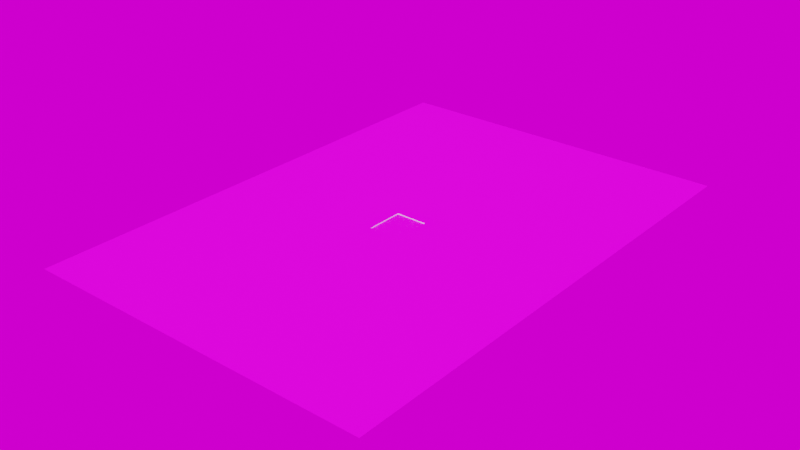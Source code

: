 # Source: New.blend  (saved by Blender 3.0.42; exported with 4.5.12 LTS)
import bpy
from mathutils import Matrix  # noqa: F401  (used for matrix-valued properties, if any)

bpy.ops.wm.read_factory_settings(use_empty=True)
scene = bpy.context.scene
scene.name = 'Scene'

# ---- collections
col_collection = bpy.data.collections.new('Collection'); scene.collection.children.link(col_collection)

# ---- images (referenced by path relative to the original .blend; pixels are not part of the script)
import os
ASSET_DIR = os.environ.get("B2B_ASSET_DIR", "")  # directory of the original .blend (textures are referenced by path, not embedded)
HERE = os.path.dirname(os.path.abspath(__file__))  # packed textures are extracted next to this script under _unpacked/

def load_image(name, relpath, width, height, colorspace="sRGB"):
    """Load a texture the original file referenced (path relative to the .blend, or extracted next to this script)."""
    p = next((c for c in (os.path.join(HERE, relpath), os.path.join(ASSET_DIR, relpath)) if relpath and os.path.exists(c)), "")
    if p:
        img = bpy.data.images.load(p, check_existing=True)
        img.name = name
    else:  # same state as the original file: an image datablock whose file is absent (Cycles renders it pink)
        img = bpy.data.images.new(name, width, height)
        img.source = "FILE"
        img.filepath = "//" + (relpath or name)
    img.colorspace_settings.name = colorspace
    return img
img_ground_png = load_image('Ground.png', 'Ground.png', 1024, 1024, 'sRGB')
img_spaichingen_hill_4k_exr = load_image('spaichingen_hill_4k.exr', 'spaichingen_hill_4k.exr', 1024, 1024, 'Linear Rec.709')

# ---- materials (node trees are filled in below, after node groups)
mat_ground = bpy.data.materials.new('Ground')
mat_ground.use_transparent_shadow = False
mat_ground.diffuse_color = (0.04928, 0.07137, 0.8, 1.0)
mat_checker_board = bpy.data.materials.new('Checker Board')
mat_checker_board.use_transparent_shadow = False
mat_checker_board.diffuse_color = (0.8, 0.0, 0.0009998, 1.0)
mat_edge = bpy.data.materials.new('Edge')
mat_edge.use_transparent_shadow = False
mat_edge.diffuse_color = (0.04091, 0.8, 0.02935, 1.0)

# ---- node groups
ng_auto_smooth = bpy.data.node_groups.new('Auto Smooth', 'GeometryNodeTree')
_s = ng_auto_smooth.interface.new_socket(name='Geometry', in_out='OUTPUT', socket_type='NodeSocketGeometry')
_s = ng_auto_smooth.interface.new_socket(name='Geometry', in_out='INPUT', socket_type='NodeSocketGeometry')
_s = ng_auto_smooth.interface.new_socket(name='Angle', in_out='INPUT', socket_type='NodeSocketFloat')
_s.subtype = 'ANGLE'
_s.min_value = 0.0
_s.max_value = 3.142
ng_auto_smooth.is_modifier = True
_N = ng_auto_smooth.nodes; _L = ng_auto_smooth.links
n0 = _N.new('NodeGroupOutput'); n0.name = 'Group Output'; n0.location = (480, -100)
n1 = _N.new('NodeGroupInput'); n1.name = 'Group Input'; n1.location = (-420, -300)
n2 = _N.new('NodeGroupInput'); n2.name = 'Group Input.001'; n2.location = (-60, -100)
n3 = _N.new('GeometryNodeSetShadeSmooth'); n3.name = 'Set Shade Smooth'; n3.location = (120, -100)
n3.domain = 'EDGE'
n4 = _N.new('GeometryNodeSetShadeSmooth'); n4.name = 'Set Shade Smooth.001'; n4.location = (300, -100)
n5 = _N.new('GeometryNodeInputMeshEdgeAngle'); n5.name = 'Edge Angle'; n5.location = (-420, -220)
n6 = _N.new('GeometryNodeInputEdgeSmooth'); n6.name = 'Is Edge Smooth'; n6.location = (-60, -160)
n7 = _N.new('GeometryNodeInputShadeSmooth'); n7.name = 'Is Face Smooth'; n7.location = (-240, -340)
n8 = _N.new('FunctionNodeBooleanMath'); n8.name = 'Boolean Math'; n8.location = (-60, -220)
n9 = _N.new('FunctionNodeCompare'); n9.name = 'Compare'; n9.location = (-240, -180)
n9.operation = 'LESS_EQUAL'
_L.new(n5.outputs[0], n9.inputs[0])
_L.new(n4.outputs[0], n0.inputs[0])
_L.new(n1.outputs[1], n9.inputs[1])
_L.new(n9.outputs[0], n8.inputs[0])
_L.new(n7.outputs[0], n8.inputs[1])
_L.new(n2.outputs[0], n3.inputs[0])
_L.new(n6.outputs[0], n3.inputs[1])
_L.new(n3.outputs[0], n4.inputs[0])
_L.new(n8.outputs[0], n3.inputs[2])
n0.is_active_output = True

# ---- material node trees
mat_ground.use_nodes = True; mat_ground.node_tree.nodes.clear()
_N = mat_ground.node_tree.nodes; _L = mat_ground.node_tree.links
n0 = _N.new('ShaderNodeBsdfPrincipled'); n0.name = 'Principled BSDF'; n0.location = (10, 300)
n0.distribution = 'GGX'
n0.subsurface_method = 'RANDOM_WALK_SKIN'
n0.inputs[3].default_value = 1.45
n0.inputs[27].default_value = (0.0, 0.0, 0.0, 1.0)
n0.inputs[28].default_value = 1.0
n1 = _N.new('ShaderNodeOutputMaterial'); n1.name = 'Material Output'; n1.location = (300, 300)
n2 = _N.new('ShaderNodeTexImage'); n2.name = 'Image Texture'; n2.location = (-280, 260)
n2.image = img_ground_png
n3 = _N.new('ShaderNodeTexCoord'); n3.name = 'Texture Coordinate'; n3.location = (-840, 245)
n4 = _N.new('ShaderNodeMapping'); n4.name = 'Mapping'; n4.location = (-630, 262)
n4.width = 240
n4.inputs[3].default_value = (10.0, 10.0, 10.0)
_L.new(n0.outputs[0], n1.inputs[0])
_L.new(n2.outputs[0], n0.inputs[0])
_L.new(n4.outputs[0], n2.inputs[0])
_L.new(n3.outputs[2], n4.inputs[0])
n1.is_active_output = True
mat_checker_board.use_nodes = True; mat_checker_board.node_tree.nodes.clear()
_N = mat_checker_board.node_tree.nodes; _L = mat_checker_board.node_tree.links
n0 = _N.new('ShaderNodeBsdfPrincipled'); n0.name = 'Principled BSDF'; n0.location = (10, 300)
n0.distribution = 'GGX'
n0.subsurface_method = 'RANDOM_WALK_SKIN'
n0.inputs[3].default_value = 1.45
n0.inputs[27].default_value = (0.0, 0.0, 0.0, 1.0)
n0.inputs[28].default_value = 1.0
n1 = _N.new('ShaderNodeOutputMaterial'); n1.name = 'Material Output'; n1.location = (300, 300)
n2 = _N.new('ShaderNodeTexImage'); n2.name = 'Image Texture'; n2.location = (-280, 260)
n2.image = img_ground_png
_L.new(n0.outputs[0], n1.inputs[0])
_L.new(n2.outputs[0], n0.inputs[0])
n1.is_active_output = True
mat_edge.use_nodes = True; mat_edge.node_tree.nodes.clear()
_N = mat_edge.node_tree.nodes; _L = mat_edge.node_tree.links
n0 = _N.new('ShaderNodeBsdfPrincipled'); n0.name = 'Principled BSDF'; n0.location = (10, 300)
n0.distribution = 'GGX'
n0.subsurface_method = 'RANDOM_WALK_SKIN'
n0.inputs[3].default_value = 1.45
n0.inputs[27].default_value = (0.0, 0.0, 0.0, 1.0)
n0.inputs[28].default_value = 1.0
n1 = _N.new('ShaderNodeOutputMaterial'); n1.name = 'Material Output'; n1.location = (300, 300)
_L.new(n0.outputs[0], n1.inputs[0])
n1.is_active_output = True

# ---- world
world_world = bpy.data.worlds.new('World'); scene.world = world_world
world_world.use_nodes = True; world_world.node_tree.nodes.clear()
_N = world_world.node_tree.nodes; _L = world_world.node_tree.links
n0 = _N.new('ShaderNodeOutputWorld'); n0.name = 'World Output'; n0.location = (300, 300)
n1 = _N.new('ShaderNodeBackground'); n1.name = 'Background'; n1.location = (10, 300)
n2 = _N.new('ShaderNodeTexEnvironment'); n2.name = 'Environment Texture'; n2.location = (-280, 260)
n2.image = img_spaichingen_hill_4k_exr
_L.new(n1.outputs[0], n0.inputs[0])
_L.new(n2.outputs[0], n1.inputs[0])
n0.is_active_output = True
world_world.color = (0.05088, 0.05088, 0.05088)
world_world.use_sun_shadow = False
world_world.sun_shadow_jitter_overblur = 0.0

# ---- meshes
me_plane_001 = bpy.data.meshes.new('Plane.001')
me_plane_001.from_pydata([(-166.2, -218.1, 0.0), (166.2, -218.1, 0.0), (-15.0, 0.0, -1.0), (-166.2, 259.6, 0.0), (-15.0, 36.0, -0.99), (166.2, 259.6, 0.0), (15.0, -9.537e-07, -1.0), (15.0, 36.0, -1.0), (-15.0, 0.0, 0.0), (15.0, -9.537e-07, 0.0), (15.0, 36.0, 0.0), (-15.0, 36.0, 0.0)], [], [(8, 0, 1, 9), (11, 3, 0, 8), (8, 9, 6, 2), (9, 10, 7, 6), (11, 8, 2, 4), (10, 11, 4, 7), (4, 2, 6, 7), (9, 1, 5, 10), (10, 5, 3, 11)])
me_plane_001.polygons.foreach_set('material_index', [0, 0, 2, 2, 2, 2, 1, 0, 0])
_uv = me_plane_001.uv_layers.new(name='UVMap')
_uv.uv.foreach_set('vector', [0.59, 0.09012, 0.4635, 0.0, 0.927, 0.0, 0.8005, 0.09012, 0.59, 0.4321, 0.4635, 0.6526, 0.4635, 0.0, 0.59, 0.09012, 1.0, 0.4628, 1.0, 0.9145, 0.4664, 0.7658, 0.9237, 0.7658, 0.9247, 0.7697, 0.9247, 0.0, 0.4664, 0.0009651, 0.4664, 0.7658, 0.9498, 0.7504, 0.9498, 0.0, 0.9749, 0.001887, 0.9749, 0.7476, 1.0, 0.0, 1.0, 0.4628, 0.9749, 0.4601, 0.9749, 0.00273, 0.9237, 0.0009651, 0.9237, 0.7658, 0.4664, 0.7658, 0.4664, 0.0009651, 0.8005, 0.09012, 0.927, 0.0, 0.927, 0.6526, 0.8005, 0.4321, 0.8005, 0.4321, 0.927, 0.6526, 0.4635, 0.6526, 0.59, 0.4321])
me_plane_001.materials.append(mat_ground)
me_plane_001.materials.append(mat_checker_board)
me_plane_001.materials.append(mat_edge)
me_plane_001.use_remesh_fix_poles = True
me_plane_001.use_remesh_preserve_attributes = False
me_plane_001.update()

# ---- objects
ob_ground = bpy.data.objects.new('Ground', me_plane_001)

# ---- transforms, parenting, visibility, modifiers, constraints
ob_ground.location = (0.0, 0.0, 0.0)
_m = ob_ground.modifiers.new('Bevel', 'BEVEL')
_m.width = 0.06
_m.width_pct = 0.06
_m.segments = 3
_m = ob_ground.modifiers.new('Auto Smooth', 'NODES')
_m.node_group = ng_auto_smooth
_gi = [s.identifier for s in ng_auto_smooth.interface.items_tree if s.item_type == 'SOCKET' and s.in_out == 'INPUT']
_m[_gi[1]] = 0.5236  # Angle

# ---- collection membership
col_collection.objects.link(ob_ground)

# ---- scene / render settings (as saved in the file)
scene.frame_start = 1; scene.frame_end = 250; scene.frame_set(1)
scene.render.engine = 'BLENDER_EEVEE_NEXT'
scene.render.film_transparent = True
scene.render.use_motion_blur = True
scene.cycles.sampling_pattern = 'TABULATED_SOBOL'
scene.cycles.use_light_tree = False
scene.eevee.use_gtao = True
scene.eevee.gtao_distance = 1.94
scene.eevee.use_raytracing = True
scene.view_settings.view_transform = 'Filmic'
bpy.context.view_layer.update()

# ---- added for rendering (the .blend has no active camera and no usable light): camera, sun
cam_auto = bpy.data.cameras.new('AutoCamera')
cam_auto.lens = 50.0
cam_auto.sensor_width = 36.0
cam_auto.clip_end = 9450.11
ob_auto_camera = bpy.data.objects.new('AutoCamera', cam_auto)
scene.collection.objects.link(ob_auto_camera)
ob_auto_camera.location = (538.47, -625.412, 430.276)
ob_auto_camera.rotation_euler = (1.09748, -7.21219e-08, 0.694738)
scene.camera = ob_auto_camera
light_auto_sun = bpy.data.lights.new('AutoSun', 'SUN')
light_auto_sun.energy = 3.0
light_auto_sun.angle = 0.0523599
ob_auto_sun = bpy.data.objects.new('AutoSun', light_auto_sun)
scene.collection.objects.link(ob_auto_sun)
ob_auto_sun.rotation_euler = (0.872665, 0.174533, 0.523599)
bpy.context.view_layer.update()
